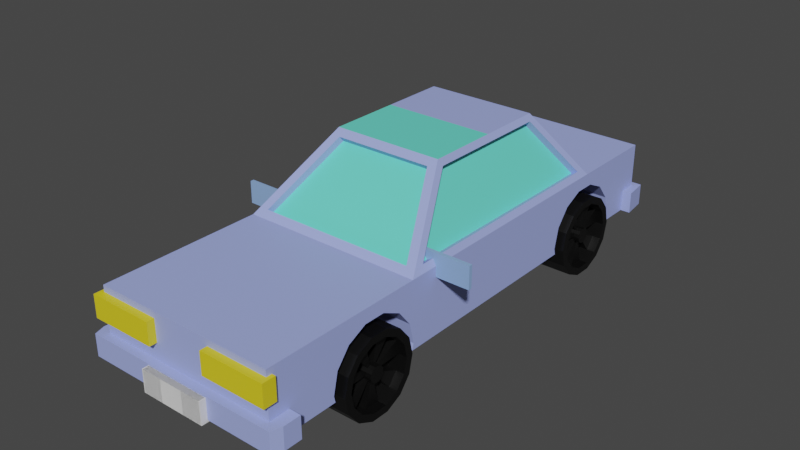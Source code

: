 # Source: untitled.blend  (saved by Blender 3.0.42; exported with 4.5.12 LTS)
import bpy
from mathutils import Matrix  # noqa: F401  (used for matrix-valued properties, if any)

bpy.ops.wm.read_factory_settings(use_empty=True)
scene = bpy.context.scene
scene.name = 'Scene'

# ---- collections
col_collection = bpy.data.collections.new('Collection'); scene.collection.children.link(col_collection)

# ---- materials (node trees are filled in below, after node groups)
mat_car = bpy.data.materials.new('Car')
mat_car.use_transparent_shadow = False
mat_window = bpy.data.materials.new('window')
mat_window.use_transparent_shadow = False
mat_tyre = bpy.data.materials.new('Tyre')
mat_tyre.use_transparent_shadow = False
mat_chrome = bpy.data.materials.new('Chrome')
mat_chrome.use_transparent_shadow = False
mat_indicator = bpy.data.materials.new('Indicator')
mat_indicator.use_transparent_shadow = False
mat_mirror = bpy.data.materials.new('mirror')
mat_mirror.alpha_threshold = 0.0
mat_mirror.use_transparent_shadow = False
mat_mirror.line_color = (0.0, 0.0, 0.0, 1.0)

# ---- material node trees
mat_car.use_nodes = True; mat_car.node_tree.nodes.clear()
_N = mat_car.node_tree.nodes; _L = mat_car.node_tree.links
n0 = _N.new('ShaderNodeBsdfPrincipled'); n0.name = 'Principled BSDF'; n0.location = (10, 300)
n0.distribution = 'GGX'
n0.subsurface_method = 'RANDOM_WALK_SKIN'
n0.inputs[0].default_value = (0.3586, 0.4282, 0.8829, 1.0)
n0.inputs[3].default_value = 1.45
n0.inputs[27].default_value = (0.0, 0.0, 0.0, 1.0)
n0.inputs[28].default_value = 1.0
n1 = _N.new('ShaderNodeOutputMaterial'); n1.name = 'Material Output'; n1.location = (300, 300)
_L.new(n0.outputs[0], n1.inputs[0])
n1.is_active_output = True
mat_window.use_nodes = True; mat_window.node_tree.nodes.clear()
_N = mat_window.node_tree.nodes; _L = mat_window.node_tree.links
n0 = _N.new('ShaderNodeBsdfPrincipled'); n0.name = 'Principled BSDF'; n0.location = (10, 300)
n0.distribution = 'GGX'
n0.subsurface_method = 'RANDOM_WALK_SKIN'
n0.inputs[0].default_value = (0.1441, 0.8, 0.6473, 1.0)
n0.inputs[3].default_value = 1.45
n0.inputs[27].default_value = (0.0, 0.0, 0.0, 1.0)
n0.inputs[28].default_value = 1.0
n1 = _N.new('ShaderNodeOutputMaterial'); n1.name = 'Material Output'; n1.location = (300, 300)
_L.new(n0.outputs[0], n1.inputs[0])
n1.is_active_output = True
mat_tyre.use_nodes = True; mat_tyre.node_tree.nodes.clear()
_N = mat_tyre.node_tree.nodes; _L = mat_tyre.node_tree.links
n0 = _N.new('ShaderNodeBsdfPrincipled'); n0.name = 'Principled BSDF'; n0.location = (10, 300)
n0.distribution = 'GGX'
n0.subsurface_method = 'RANDOM_WALK_SKIN'
n0.inputs[0].default_value = (0.0005153, 0.0005153, 0.0005153, 1.0)
n0.inputs[3].default_value = 1.45
n0.inputs[27].default_value = (0.0, 0.0, 0.0, 1.0)
n0.inputs[28].default_value = 1.0
n1 = _N.new('ShaderNodeOutputMaterial'); n1.name = 'Material Output'; n1.location = (300, 300)
_L.new(n0.outputs[0], n1.inputs[0])
n1.is_active_output = True
mat_chrome.use_nodes = True; mat_chrome.node_tree.nodes.clear()
_N = mat_chrome.node_tree.nodes; _L = mat_chrome.node_tree.links
n0 = _N.new('ShaderNodeBsdfPrincipled'); n0.name = 'Principled BSDF'; n0.location = (10, 300)
n0.distribution = 'GGX'
n0.subsurface_method = 'RANDOM_WALK_SKIN'
n0.inputs[3].default_value = 1.45
n0.inputs[27].default_value = (0.0, 0.0, 0.0, 1.0)
n0.inputs[28].default_value = 1.0
n1 = _N.new('ShaderNodeOutputMaterial'); n1.name = 'Material Output'; n1.location = (300, 300)
_L.new(n0.outputs[0], n1.inputs[0])
n1.is_active_output = True
mat_indicator.use_nodes = True; mat_indicator.node_tree.nodes.clear()
_N = mat_indicator.node_tree.nodes; _L = mat_indicator.node_tree.links
n0 = _N.new('ShaderNodeBsdfPrincipled'); n0.name = 'Principled BSDF'; n0.location = (10, 300)
n0.distribution = 'GGX'
n0.subsurface_method = 'RANDOM_WALK_SKIN'
n0.inputs[0].default_value = (0.8, 0.6572, 0.01846, 1.0)
n0.inputs[3].default_value = 1.45
n0.inputs[27].default_value = (0.0, 0.0, 0.0, 1.0)
n0.inputs[28].default_value = 1.0
n1 = _N.new('ShaderNodeOutputMaterial'); n1.name = 'Material Output'; n1.location = (300, 300)
_L.new(n0.outputs[0], n1.inputs[0])
n1.is_active_output = True
mat_mirror.use_nodes = True; mat_mirror.node_tree.nodes.clear()
_N = mat_mirror.node_tree.nodes; _L = mat_mirror.node_tree.links
n0 = _N.new('ShaderNodeOutputMaterial'); n0.name = 'Material Output'; n0.location = (300, 300)
n1 = _N.new('ShaderNodeBsdfPrincipled'); n1.name = 'Principled BSDF'; n1.location = (10, 300)
n1.distribution = 'GGX'
n1.subsurface_method = 'RANDOM_WALK_SKIN'
n1.inputs[0].default_value = (0.2746, 0.4427, 0.8, 1.0)
n1.inputs[2].default_value = 0.4
n1.inputs[3].default_value = 1.45
n1.inputs[27].default_value = (0.0, 0.0, 0.0, 1.0)
n1.inputs[28].default_value = 1.0
_L.new(n1.outputs[0], n0.inputs[0])
n0.is_active_output = True

# ---- world
world_world = bpy.data.worlds.new('World'); scene.world = world_world
world_world.use_nodes = True; world_world.node_tree.nodes.clear()
_N = world_world.node_tree.nodes; _L = world_world.node_tree.links
n0 = _N.new('ShaderNodeOutputWorld'); n0.name = 'World Output'; n0.location = (300, 300)
n1 = _N.new('ShaderNodeBackground'); n1.name = 'Background'; n1.location = (10, 300)
n1.inputs[0].default_value = (0.05088, 0.05088, 0.05088, 1.0)
_L.new(n1.outputs[0], n0.inputs[0])
n0.is_active_output = True
world_world.color = (0.05088, 0.05088, 0.05088)
world_world.use_sun_shadow = False
world_world.sun_shadow_jitter_overblur = 0.0

# ---- meshes
me_cube_002 = bpy.data.meshes.new('Cube.002')
me_cube_002.from_pydata([(-2.803, -6.516, -1.02), (-2.803, -6.516, 1.02), (-2.803, 6.516, -1.02), (-2.705, 6.118, 1.21), (2.803, -6.516, -1.02), (2.803, -6.516, 1.02), (2.803, 6.516, -1.02), (2.705, 6.118, 1.21), (-2.803, -1.555, -1.02), (-2.705, -1.047, 1.21), (2.803, -1.555, -1.02), (2.705, -1.047, 1.21), (-1.806, 0.8621, 2.944), (-1.806, 4.824, 2.944), (1.806, 4.824, 2.944), (1.806, 0.8621, 2.944), (-2.803, 9.372, 1.02), (-2.803, 9.372, -1.02), (2.803, 9.372, -1.02), (2.803, 9.372, 1.02), (-2.705, 2.655, 1.21), (2.803, 2.655, -1.02), (-2.803, 2.655, -1.02), (2.705, 2.655, 1.21), (-1.806, 2.946, 2.944), (1.806, 2.946, 2.944), (-2.803, 2.655, 1.02), (-2.404, 6.357, 1.234), (2.803, 2.655, 1.02), (2.428, -1.357, 1.199), (-1.708, 2.946, 3.133), (-1.53, 5.099, 2.92), (1.708, 2.946, 3.133), (1.518, 0.5749, 2.954), (2.404, 6.357, 1.234), (1.53, 5.099, 2.92), (-2.428, -1.357, 1.199), (-1.518, 0.5749, 2.954), (-2.803, 6.516, 1.02), (2.803, 6.516, 1.02), (-2.803, -1.555, 1.02), (2.803, -1.555, 1.02), (-1.708, 4.939, 3.133), (1.708, 4.939, 3.133), (-1.708, 0.7722, 3.133), (1.708, 0.7722, 3.133), (-2.803, -5.891, -1.02), (2.803, -5.891, 1.02), (-2.803, -5.891, 1.02), (2.803, -5.891, -1.02), (-2.803, -6.437, -1.02), (2.803, -6.437, 1.02), (-2.803, -6.437, 1.02), (2.803, -6.437, -1.02), (-2.803, -6.516, -0.3544), (-2.803, 6.516, -0.3544), (2.803, 6.516, -0.3544), (2.803, -6.516, -0.3544), (2.803, -1.555, -0.3544), (-2.803, -1.555, -0.3544), (-2.803, 9.372, -0.3544), (2.803, 9.372, -0.3544), (2.803, 2.655, -0.3544), (-2.803, 2.655, -0.3544), (-2.803, -5.891, -0.3544), (2.803, -5.891, -0.3544), (-2.803, -6.437, -0.3544), (2.803, -6.437, -0.3544), (-3.16, -6.437, -1.02), (-3.056, -6.769, -1.02), (3.056, -6.769, -0.3544), (3.056, -6.769, -1.02), (3.16, -6.437, -1.02), (3.16, -5.891, -1.02), (-3.16, -5.891, -0.3544), (-3.16, -5.891, -1.02), (3.16, -5.891, -0.3544), (-3.16, -6.437, -0.3544), (3.16, -6.437, -0.3544), (-3.056, -6.769, -0.3544), (2.803, 8.82, -1.02), (2.803, 8.82, 1.02), (-2.803, 8.82, -1.02), (-2.803, 8.82, 1.02), (-2.803, 8.82, -0.3544), (2.803, 8.82, -0.3544), (-3.019, 9.589, -0.3544), (-3.019, 9.589, -1.02), (3.019, 9.589, -1.02), (3.019, 9.589, -0.3544), (3.109, 8.82, -1.02), (-3.109, 8.82, -1.02), (-3.109, 8.82, -0.3544), (3.109, 8.82, -0.3544), (-2.498, 2.655, 1.102), (-1.599, 2.946, 2.836), (2.498, 2.655, 1.102), (1.599, 2.946, 2.836), (-2.498, 6.118, 1.102), (2.498, -1.047, 1.102), (-1.599, 4.824, 2.836), (1.599, 0.8621, 2.836), (2.498, 6.118, 1.102), (1.599, 4.824, 2.836), (-2.498, -1.047, 1.102), (-1.599, 0.8621, 2.836), (-2.404, 6.17, 1.094), (2.404, 6.17, 1.094), (-2.428, -1.201, 1.027), (2.428, -1.201, 1.027), (-1.53, 4.912, 2.78), (1.53, 4.912, 2.78), (-1.518, 0.7317, 2.781), (1.518, 0.7317, 2.781)], [], [(63, 26, 38, 55), (80, 18, 88, 90), (67, 51, 5, 57), (57, 5, 1, 54), (50, 53, 4, 0), (51, 52, 1, 5), (23, 7, 102, 96), (22, 21, 10, 8), (62, 28, 41, 58), (64, 48, 40, 59), (32, 30, 44, 45), (27, 31, 110, 106), (11, 23, 96, 99), (20, 9, 104, 94), (60, 16, 19, 61), (80, 82, 17, 18), (83, 81, 19, 16), (84, 83, 16, 60), (37, 36, 108, 112), (43, 42, 30, 32), (56, 39, 28, 62), (2, 6, 21, 22), (3, 20, 94, 98), (59, 40, 26, 63), (20, 3, 38, 26), (23, 11, 41, 28), (13, 24, 30, 42), (15, 25, 32, 45), (14, 7, 39, 43), (11, 15, 45, 41), (12, 9, 40, 44), (3, 13, 42, 38), (9, 20, 26, 40), (7, 23, 28, 39), (24, 12, 44, 30), (25, 14, 43, 32), (27, 34, 39, 38), (29, 36, 40, 41), (35, 31, 42, 43), (37, 33, 45, 44), (34, 35, 43, 39), (33, 29, 41, 45), (36, 37, 44, 40), (31, 27, 38, 42), (66, 52, 48, 64), (41, 40, 48, 47), (8, 10, 49, 46), (58, 41, 47, 65), (54, 1, 52, 66), (47, 48, 52, 51), (46, 49, 53, 50), (65, 47, 51, 67), (67, 57, 70, 78), (53, 49, 73, 72), (10, 58, 65, 49), (65, 67, 78, 76), (8, 59, 63, 22), (6, 56, 62, 21), (17, 82, 91, 87), (84, 60, 86, 92), (46, 64, 59, 8), (21, 62, 58, 10), (57, 54, 79, 70), (66, 64, 74, 77), (81, 85, 61, 19), (22, 63, 55, 2), (73, 76, 78, 72), (69, 79, 77, 68), (68, 77, 74, 75), (71, 70, 79, 69), (72, 78, 70, 71), (49, 65, 76, 73), (0, 4, 71, 69), (54, 66, 77, 79), (50, 0, 69, 68), (64, 46, 75, 74), (4, 53, 72, 71), (46, 50, 68, 75), (39, 56, 85, 81), (2, 55, 84, 82), (55, 38, 83, 84), (38, 39, 81, 83), (6, 2, 82, 80), (56, 6, 80, 85), (93, 90, 88, 89), (91, 92, 86, 87), (87, 86, 89, 88), (60, 61, 89, 86), (85, 80, 90, 93), (82, 84, 92, 91), (61, 85, 93, 89), (18, 17, 87, 88), (96, 102, 103, 97), (94, 104, 105, 95), (107, 106, 110, 111), (108, 109, 113, 112), (98, 94, 95, 100), (99, 96, 97, 101), (34, 27, 106, 107), (24, 13, 100, 95), (12, 24, 95, 105), (36, 29, 109, 108), (25, 15, 101, 97), (14, 25, 97, 103), (31, 35, 111, 110), (7, 14, 103, 102), (33, 37, 112, 113), (15, 11, 99, 101), (35, 34, 107, 111), (9, 12, 105, 104), (29, 33, 113, 109), (13, 3, 98, 100)])
me_cube_002.polygons.foreach_set('material_index', [0, 0, 0, 0, 0, 0, 0, 0, 0, 0, 1, 0, 0, 0, 0, 0, 0, 0, 0, 0, 0, 0, 0, 0, 0, 0, 0, 0, 0, 0, 0, 0, 0, 0, 0, 0, 0, 0, 0, 0, 0, 0, 0, 0, 0, 0, 0, 0, 0, 0, 0, 0, 0, 0, 0, 0, 0, 0, 0, 0, 0, 0, 0, 0, 0, 0, 0, 0, 0, 0, 0, 0, 0, 0, 0, 0, 0, 0, 0, 0, 0, 0, 0, 0, 0, 0, 0, 0, 0, 0, 0, 0, 1, 1, 1, 1, 1, 1, 0, 0, 0, 0, 0, 0, 0, 0, 0, 0, 0, 0, 0, 0])
_k = {(3, 20): 0.18824, (11, 23): 0.18824, (13, 24): 0.18824, (15, 25): 0.18824, (7, 14): 0.18824, (11, 15): 0.18824, (9, 12): 0.18824, (3, 13): 0.18824, (9, 20): 0.18824, (7, 23): 0.18824, (12, 24): 0.18824, (14, 25): 0.18824, (27, 34): 0.18824, (29, 36): 0.18824, (31, 35): 0.18824, (33, 37): 0.18824, (34, 35): 0.18824, (29, 33): 0.18824, (36, 37): 0.18824, (27, 31): 0.18824, (94, 95): 0.18824, (96, 97): 0.18824, (94, 98): 0.18824, (96, 99): 0.18824, (95, 100): 0.18824, (97, 101): 0.18824, (102, 103): 0.18824, (99, 101): 0.18824, (104, 105): 0.18824, (98, 100): 0.18824, (94, 104): 0.18824, (96, 102): 0.18824, (95, 105): 0.18824, (97, 103): 0.18824, (106, 107): 0.18824, (108, 109): 0.18824, (110, 111): 0.18824, (112, 113): 0.18824, (107, 111): 0.18824, (109, 113): 0.18824, (108, 112): 0.18824, (106, 110): 0.18824}
me_cube_002.attributes.new('crease_edge', 'FLOAT', 'EDGE').data.foreach_set('value', [_k.get((min(e.vertices), max(e.vertices)), 0.0) for e in me_cube_002.edges])
_uv = me_cube_002.uv_layers.new(name='UVMap')
_uv.uv.foreach_set('vector', [0.4566, 0.1759, 0.625, 0.1759, 0.625, 0.25, 0.4566, 0.25, 0.375, 0.5, 0.375, 0.5, 0.375, 0.5, 0.375, 0.5, 0.4566, 0.7485, 0.625, 0.7485, 0.625, 0.75, 0.4566, 0.75, 0.4566, 0.75, 0.625, 0.75, 0.625, 1.0, 0.4566, 1.0, 0.125, 0.7485, 0.375, 0.7485, 0.375, 0.75, 0.125, 0.75, 0.625, 0.7485, 0.875, 0.7485, 0.875, 0.75, 0.625, 0.75, 0.625, 0.5736, 0.625, 0.5051, 0.625, 0.5051, 0.625, 0.5736, 0.125, 0.5741, 0.375, 0.5741, 0.375, 0.6548, 0.125, 0.6548, 0.4566, 0.5741, 0.625, 0.5741, 0.625, 0.6548, 0.4566, 0.6548, 0.4566, 0.01199, 0.625, 0.01199, 0.625, 0.09518, 0.4566, 0.09518, 0.625, 0.5628, 0.875, 0.5628, 0.875, 0.6312, 0.625, 0.6312, 0.625, 0.2639, 0.625, 0.2677, 0.625, 0.2677, 0.625, 0.2639, 0.625, 0.6468, 0.625, 0.5736, 0.625, 0.5736, 0.625, 0.6468, 0.625, 0.1763, 0.625, 0.1032, 0.625, 0.1032, 0.625, 0.1763, 0.4566, 0.25, 0.625, 0.25, 0.625, 0.5, 0.4566, 0.5, 0.375, 0.5, 0.125, 0.5, 0.125, 0.5, 0.375, 0.5, 0.625, 0.25, 0.625, 0.5, 0.625, 0.5, 0.625, 0.25, 0.4566, 0.25, 0.625, 0.25, 0.625, 0.25, 0.4566, 0.25, 0.8573, 0.6332, 0.8614, 0.6528, 0.8614, 0.6528, 0.8573, 0.6332, 0.625, 0.5, 0.875, 0.5, 0.875, 0.5628, 0.625, 0.5628, 0.4566, 0.5, 0.625, 0.5, 0.625, 0.5741, 0.4566, 0.5741, 0.125, 0.5, 0.375, 0.5, 0.375, 0.5741, 0.125, 0.5741, 0.625, 0.2449, 0.625, 0.1763, 0.625, 0.1763, 0.625, 0.2449, 0.4566, 0.09518, 0.625, 0.09518, 0.625, 0.1759, 0.4566, 0.1759, 0.625, 0.1763, 0.625, 0.2449, 0.625, 0.25, 0.625, 0.1759, 0.625, 0.5736, 0.625, 0.6468, 0.625, 0.6548, 0.625, 0.5741, 0.625, 0.2434, 0.625, 0.1869, 0.625, 0.1872, 0.625, 0.25, 0.625, 0.6259, 0.625, 0.5631, 0.625, 0.5628, 0.625, 0.6312, 0.625, 0.5066, 0.625, 0.5051, 0.625, 0.5, 0.625, 0.5, 0.625, 0.6468, 0.625, 0.6259, 0.625, 0.6312, 0.625, 0.6548, 0.625, 0.1241, 0.625, 0.1032, 0.625, 0.09518, 0.625, 0.1188, 0.625, 0.2449, 0.625, 0.2434, 0.625, 0.25, 0.625, 0.25, 0.625, 0.1032, 0.625, 0.1763, 0.625, 0.1759, 0.625, 0.09518, 0.625, 0.5051, 0.625, 0.5736, 0.625, 0.5741, 0.625, 0.5, 0.625, 0.1869, 0.625, 0.1241, 0.625, 0.1188, 0.625, 0.1872, 0.625, 0.5631, 0.625, 0.5066, 0.625, 0.5, 0.625, 0.5628, 0.625, 0.2639, 0.625, 0.4861, 0.625, 0.5, 0.625, 0.25, 0.6386, 0.6528, 0.8614, 0.6528, 0.875, 0.6548, 0.625, 0.6548, 0.625, 0.4823, 0.625, 0.2677, 0.625, 0.25, 0.625, 0.5, 0.8573, 0.6332, 0.6427, 0.6332, 0.625, 0.6312, 0.875, 0.6312, 0.625, 0.4861, 0.625, 0.4823, 0.625, 0.5, 0.625, 0.5, 0.6427, 0.6332, 0.6386, 0.6528, 0.625, 0.6548, 0.625, 0.6312, 0.8614, 0.6528, 0.8573, 0.6332, 0.875, 0.6312, 0.875, 0.6548, 0.625, 0.2677, 0.625, 0.2639, 0.625, 0.25, 0.625, 0.25, 0.4566, 0.00151, 0.625, 0.00151, 0.625, 0.01199, 0.4566, 0.01199, 0.625, 0.6548, 0.875, 0.6548, 0.875, 0.738, 0.625, 0.738, 0.125, 0.6548, 0.375, 0.6548, 0.375, 0.738, 0.125, 0.738, 0.4566, 0.6548, 0.625, 0.6548, 0.625, 0.738, 0.4566, 0.738, 0.4566, 0.0, 0.625, 0.0, 0.625, 0.00151, 0.4566, 0.00151, 0.625, 0.738, 0.875, 0.738, 0.875, 0.7485, 0.625, 0.7485, 0.125, 0.738, 0.375, 0.738, 0.375, 0.7485, 0.125, 0.7485, 0.4566, 0.738, 0.625, 0.738, 0.625, 0.7485, 0.4566, 0.7485, 0.4566, 0.7485, 0.4566, 0.75, 0.4566, 0.75, 0.4566, 0.7485, 0.375, 0.7485, 0.375, 0.738, 0.375, 0.738, 0.375, 0.7485, 0.375, 0.6548, 0.4566, 0.6548, 0.4566, 0.738, 0.375, 0.738, 0.4566, 0.738, 0.4566, 0.7485, 0.4566, 0.7485, 0.4566, 0.738, 0.375, 0.09518, 0.4566, 0.09518, 0.4566, 0.1759, 0.375, 0.1759, 0.375, 0.5, 0.4566, 0.5, 0.4566, 0.5741, 0.375, 0.5741, 0.125, 0.5, 0.125, 0.5, 0.125, 0.5, 0.125, 0.5, 0.4566, 0.25, 0.4566, 0.25, 0.4566, 0.25, 0.4566, 0.25, 0.375, 0.01199, 0.4566, 0.01199, 0.4566, 0.09518, 0.375, 0.09518, 0.375, 0.5741, 0.4566, 0.5741, 0.4566, 0.6548, 0.375, 0.6548, 0.4566, 0.75, 0.4566, 1.0, 0.4566, 1.0, 0.4566, 0.75, 0.4566, 0.00151, 0.4566, 0.01199, 0.4566, 0.01199, 0.4566, 0.00151, 0.625, 0.5, 0.4566, 0.5, 0.4566, 0.5, 0.625, 0.5, 0.375, 0.1759, 0.4566, 0.1759, 0.4566, 0.25, 0.375, 0.25, 0.375, 0.738, 0.4566, 0.738, 0.4566, 0.7485, 0.375, 0.7485, 0.375, 0.0, 0.4566, 0.0, 0.4566, 0.00151, 0.375, 0.00151, 0.375, 0.00151, 0.4566, 0.00151, 0.4566, 0.01199, 0.375, 0.01199, 0.375, 0.75, 0.4566, 0.75, 0.4566, 1.0, 0.375, 1.0, 0.375, 0.7485, 0.4566, 0.7485, 0.4566, 0.75, 0.375, 0.75, 0.375, 0.738, 0.4566, 0.738, 0.4566, 0.738, 0.375, 0.738, 0.125, 0.75, 0.375, 0.75, 0.375, 0.75, 0.125, 0.75, 0.4566, 0.0, 0.4566, 0.00151, 0.4566, 0.00151, 0.4566, 0.0, 0.125, 0.7485, 0.125, 0.75, 0.125, 0.75, 0.125, 0.7485, 0.4566, 0.01199, 0.375, 0.01199, 0.375, 0.01199, 0.4566, 0.01199, 0.375, 0.75, 0.375, 0.7485, 0.375, 0.7485, 0.375, 0.75, 0.125, 0.738, 0.125, 0.7485, 0.125, 0.7485, 0.125, 0.738, 0.625, 0.5, 0.4566, 0.5, 0.4566, 0.5, 0.625, 0.5, 0.375, 0.25, 0.4566, 0.25, 0.4566, 0.25, 0.375, 0.25, 0.4566, 0.25, 0.625, 0.25, 0.625, 0.25, 0.4566, 0.25, 0.625, 0.25, 0.625, 0.5, 0.625, 0.5, 0.625, 0.25, 0.375, 0.5, 0.125, 0.5, 0.125, 0.5, 0.375, 0.5, 0.4566, 0.5, 0.375, 0.5, 0.375, 0.5, 0.4566, 0.5, 0.4566, 0.5, 0.375, 0.5, 0.375, 0.5, 0.4566, 0.5, 0.375, 0.25, 0.4566, 0.25, 0.4566, 0.25, 0.375, 0.25, 0.375, 0.25, 0.4566, 0.25, 0.4566, 0.5, 0.375, 0.5, 0.4566, 0.25, 0.4566, 0.5, 0.4566, 0.5, 0.4566, 0.25, 0.4566, 0.5, 0.375, 0.5, 0.375, 0.5, 0.4566, 0.5, 0.375, 0.25, 0.4566, 0.25, 0.4566, 0.25, 0.375, 0.25, 0.4566, 0.5, 0.4566, 0.5, 0.4566, 0.5, 0.4566, 0.5, 0.375, 0.5, 0.125, 0.5, 0.125, 0.5, 0.375, 0.5, 0.625, 0.5736, 0.625, 0.5051, 0.625, 0.5066, 0.625, 0.5631, 0.625, 0.1763, 0.625, 0.1032, 0.625, 0.1241, 0.625, 0.1869, 0.625, 0.4861, 0.625, 0.2639, 0.625, 0.2677, 0.625, 0.4823, 0.8614, 0.6528, 0.6386, 0.6528, 0.6427, 0.6332, 0.8573, 0.6332, 0.625, 0.2449, 0.625, 0.1763, 0.625, 0.1869, 0.625, 0.2434, 0.625, 0.6468, 0.625, 0.5736, 0.625, 0.5631, 0.625, 0.6259, 0.625, 0.4861, 0.625, 0.2639, 0.625, 0.2639, 0.625, 0.4861, 0.625, 0.1869, 0.625, 0.2434, 0.625, 0.2434, 0.625, 0.1869, 0.625, 0.1241, 0.625, 0.1869, 0.625, 0.1869, 0.625, 0.1241, 0.8614, 0.6528, 0.6386, 0.6528, 0.6386, 0.6528, 0.8614, 0.6528, 0.625, 0.5631, 0.625, 0.6259, 0.625, 0.6259, 0.625, 0.5631, 0.625, 0.5066, 0.625, 0.5631, 0.625, 0.5631, 0.625, 0.5066, 0.625, 0.2677, 0.625, 0.4823, 0.625, 0.4823, 0.625, 0.2677, 0.625, 0.5051, 0.625, 0.5066, 0.625, 0.5066, 0.625, 0.5051, 0.6427, 0.6332, 0.8573, 0.6332, 0.8573, 0.6332, 0.6427, 0.6332, 0.625, 0.6259, 0.625, 0.6468, 0.625, 0.6468, 0.625, 0.6259, 0.625, 0.4823, 0.625, 0.4861, 0.625, 0.4861, 0.625, 0.4823, 0.625, 0.1032, 0.625, 0.1241, 0.625, 0.1241, 0.625, 0.1032, 0.6386, 0.6528, 0.6427, 0.6332, 0.6427, 0.6332, 0.6386, 0.6528, 0.625, 0.2434, 0.625, 0.2449, 0.625, 0.2449, 0.625, 0.2434])
me_cube_002.materials.append(mat_car)
me_cube_002.materials.append(mat_window)
me_cube_002.use_remesh_fix_poles = True
me_cube_002.use_remesh_preserve_attributes = False
me_cube_002.update()
me_cylinder = bpy.data.meshes.new('Cylinder')
me_cylinder.from_pydata([(0.0, 1.0, -1.0), (0.0, 1.0, 1.0), (0.4339, 0.901, -1.0), (0.4339, 0.901, 1.0), (0.7818, 0.6235, -1.0), (0.7818, 0.6235, 1.0), (0.9749, 0.2225, -1.0), (0.9749, 0.2225, 1.0), (0.9749, -0.2225, -1.0), (0.9749, -0.2225, 1.0), (0.7818, -0.6235, -1.0), (0.7818, -0.6235, 1.0), (0.4339, -0.901, -1.0), (0.4339, -0.901, 1.0), (-8.742e-08, -1.0, -1.0), (-8.742e-08, -1.0, 1.0), (-0.4339, -0.901, -1.0), (-0.4339, -0.901, 1.0), (-0.7818, -0.6235, -1.0), (-0.7818, -0.6235, 1.0), (-0.9749, -0.2225, -1.0), (-0.9749, -0.2225, 1.0), (-0.9749, 0.2225, -1.0), (-0.9749, 0.2225, 1.0), (-0.7818, 0.6235, -1.0), (-0.7818, 0.6235, 1.0), (-0.4339, 0.901, -1.0), (-0.4339, 0.901, 1.0)], [], [(0, 1, 3, 2), (2, 3, 5, 4), (4, 5, 7, 6), (6, 7, 9, 8), (8, 9, 11, 10), (10, 11, 13, 12), (12, 13, 15, 14), (14, 15, 17, 16), (16, 17, 19, 18), (18, 19, 21, 20), (20, 21, 23, 22), (22, 23, 25, 24), (3, 1, 27, 25, 23, 21, 19, 17, 15, 13, 11, 9, 7, 5), (24, 25, 27, 26), (26, 27, 1, 0), (0, 2, 4, 6, 8, 10, 12, 14, 16, 18, 20, 22, 24, 26)])
_uv = me_cylinder.uv_layers.new(name='UVMap')
_uv.uv.foreach_set('vector', [1.0, 0.5, 1.0, 1.0, 0.9286, 1.0, 0.9286, 0.5, 0.9286, 0.5, 0.9286, 1.0, 0.8571, 1.0, 0.8571, 0.5, 0.8571, 0.5, 0.8571, 1.0, 0.7857, 1.0, 0.7857, 0.5, 0.7857, 0.5, 0.7857, 1.0, 0.7143, 1.0, 0.7143, 0.5, 0.7143, 0.5, 0.7143, 1.0, 0.6429, 1.0, 0.6429, 0.5, 0.6429, 0.5, 0.6429, 1.0, 0.5714, 1.0, 0.5714, 0.5, 0.5714, 0.5, 0.5714, 1.0, 0.5, 1.0, 0.5, 0.5, 0.5, 0.5, 0.5, 1.0, 0.4286, 1.0, 0.4286, 0.5, 0.4286, 0.5, 0.4286, 1.0, 0.3571, 1.0, 0.3571, 0.5, 0.3571, 0.5, 0.3571, 1.0, 0.2857, 1.0, 0.2857, 0.5, 0.2857, 0.5, 0.2857, 1.0, 0.2143, 1.0, 0.2143, 0.5, 0.2143, 0.5, 0.2143, 1.0, 0.1429, 1.0, 0.1429, 0.5, 0.3541, 0.4662, 0.25, 0.49, 0.1459, 0.4662, 0.06236, 0.3996, 0.01602, 0.3034, 0.01602, 0.1966, 0.06236, 0.1004, 0.1459, 0.03377, 0.25, 0.01, 0.3541, 0.03377, 0.4376, 0.1004, 0.484, 0.1966, 0.484, 0.3034, 0.4376, 0.3996, 0.1429, 0.5, 0.1429, 1.0, 0.07143, 1.0, 0.07143, 0.5, 0.07143, 0.5, 0.07143, 1.0, -1.341e-07, 1.0, -1.341e-07, 0.5, 0.75, 0.49, 0.8541, 0.4662, 0.9376, 0.3996, 0.984, 0.3034, 0.984, 0.1966, 0.9376, 0.1004, 0.8541, 0.03377, 0.75, 0.01, 0.6459, 0.03377, 0.5624, 0.1004, 0.516, 0.1966, 0.516, 0.3034, 0.5624, 0.3996, 0.6459, 0.4662])
me_cylinder.use_remesh_fix_poles = True
me_cylinder.use_remesh_preserve_attributes = False
me_cylinder.update()
me_cylinder_001 = bpy.data.meshes.new('Cylinder.001')
me_cylinder_001.from_pydata([(0.0, 1.0, -1.0), (0.0, 0.8216, 1.0), (0.4339, 0.901, -1.0), (0.3565, 0.7403, 1.0), (0.7818, 0.6235, -1.0), (0.6424, 0.5123, 1.0), (0.9749, 0.2225, -1.0), (0.801, 0.1828, 1.0), (0.9749, -0.2225, -1.0), (0.801, -0.1828, 1.0), (0.7818, -0.6235, -1.0), (0.6424, -0.5123, 1.0), (0.4339, -0.901, -1.0), (0.3565, -0.7403, 1.0), (-8.742e-08, -1.0, -1.0), (-7.652e-08, -0.8216, 1.0), (-0.4339, -0.901, -1.0), (-0.3565, -0.7403, 1.0), (-0.7818, -0.6235, -1.0), (-0.6424, -0.5123, 1.0), (-0.9749, -0.2225, -1.0), (-0.801, -0.1828, 1.0), (-0.9749, 0.2225, -1.0), (-0.801, 0.1828, 1.0), (-0.7818, 0.6235, -1.0), (-0.6424, 0.5123, 1.0), (-0.4339, 0.901, -1.0), (-0.3565, 0.7403, 1.0), (0.4339, 0.901, 1.0), (0.0, 1.0, 1.0), (0.7818, 0.6235, 1.0), (0.9749, 0.2225, 1.0), (0.9749, -0.2225, 1.0), (0.7818, -0.6235, 1.0), (0.4339, -0.901, 1.0), (-8.742e-08, -1.0, 1.0), (-0.4339, -0.901, 1.0), (-0.7818, -0.6235, 1.0), (-0.9749, -0.2225, 1.0), (-0.9749, 0.2225, 1.0), (-0.7818, 0.6235, 1.0), (-0.4339, 0.901, 1.0), (0.08285, 0.172, 0.6119), (0.0, 0.1909, 0.6119), (0.1493, 0.1191, 0.6119), (0.1862, 0.04249, 0.6119), (0.1862, -0.04249, 0.6119), (0.1493, -0.1191, 0.6119), (0.08285, -0.172, 0.6119), (-2.35e-08, -0.1909, 0.6119), (-0.08285, -0.172, 0.6119), (-0.1493, -0.1191, 0.6119), (-0.1862, -0.04249, 0.6119), (-0.1862, 0.04249, 0.6119), (-0.1493, 0.1191, 0.6119), (-0.08285, 0.172, 0.6119), (0.3565, 0.7403, 0.6119), (0.0, 0.8216, 0.6119), (0.6424, 0.5123, 0.6119), (0.801, 0.1828, 0.6119), (0.801, -0.1828, 0.6119), (0.6424, -0.5123, 0.6119), (0.3565, -0.7403, 0.6119), (-7.652e-08, -0.8216, 0.6119), (-0.3565, -0.7403, 0.6119), (-0.6424, -0.5123, 0.6119), (-0.801, -0.1828, 0.6119), (-0.801, 0.1828, 0.6119), (-0.6424, 0.5123, 0.6119), (-0.3565, 0.7403, 0.6119), (0.08285, 0.172, 0.8711), (0.0, 0.1909, 0.8711), (0.1493, 0.1191, 0.8711), (0.1862, 0.04249, 0.8711), (0.1862, -0.04249, 0.8711), (0.1493, -0.1191, 0.8711), (0.08285, -0.172, 0.8711), (-2.35e-08, -0.1909, 0.8711), (-0.08285, -0.172, 0.8711), (-0.1493, -0.1191, 0.8711), (-0.1862, -0.04249, 0.8711), (-0.1862, 0.04249, 0.8711), (-0.1493, 0.1191, 0.8711), (-0.08285, 0.172, 0.8711), (0.3565, 0.7403, 0.1702), (-1.776e-15, 0.8216, 0.1702), (0.801, 0.1828, 0.1702), (0.6424, 0.5123, 0.1702), (0.6424, -0.5123, 0.1702), (0.801, -0.1828, 0.1702), (-7.652e-08, -0.8216, 0.1702), (0.3565, -0.7403, 0.1702), (-0.6424, -0.5123, 0.1702), (-0.3565, -0.7403, 0.1702), (-0.801, 0.1828, 0.1702), (-0.801, -0.1828, 0.1702), (-0.3565, 0.7403, 0.1702), (-0.6424, 0.5123, 0.1702), (0.08285, 0.172, 0.1702), (-1.776e-15, 0.1909, 0.1702), (0.1862, 0.04249, 0.1702), (0.1493, 0.1191, 0.1702), (0.1493, -0.1191, 0.1702), (0.1862, -0.04249, 0.1702), (-2.35e-08, -0.1909, 0.1702), (0.08285, -0.172, 0.1702), (-0.1493, -0.1191, 0.1702), (-0.08285, -0.172, 0.1702), (-0.1862, 0.04249, 0.1702), (-0.1862, -0.04249, 0.1702), (-0.08285, 0.172, 0.1702), (-0.1493, 0.1191, 0.1702)], [], [(0, 29, 28, 2), (2, 28, 30, 4), (4, 30, 31, 6), (6, 31, 32, 8), (8, 32, 33, 10), (10, 33, 34, 12), (12, 34, 35, 14), (14, 35, 36, 16), (16, 36, 37, 18), (18, 37, 38, 20), (20, 38, 39, 22), (22, 39, 40, 24), (17, 15, 63, 64), (24, 40, 41, 26), (26, 41, 29, 0), (0, 2, 4, 6, 8, 10, 12, 14, 16, 18, 20, 22, 24, 26), (1, 3, 28, 29), (3, 5, 30, 28), (5, 7, 31, 30), (7, 9, 32, 31), (9, 11, 33, 32), (11, 13, 34, 33), (13, 15, 35, 34), (15, 17, 36, 35), (17, 19, 37, 36), (19, 21, 38, 37), (21, 23, 39, 38), (23, 25, 40, 39), (25, 27, 41, 40), (27, 1, 29, 41), (53, 52, 80, 81), (3, 1, 57, 56), (19, 17, 64, 65), (5, 3, 56, 58), (21, 19, 65, 66), (7, 5, 58, 59), (23, 21, 66, 67), (9, 7, 59, 60), (25, 23, 67, 68), (11, 9, 60, 61), (27, 25, 68, 69), (13, 11, 61, 62), (1, 27, 69, 57), (15, 13, 62, 63), (51, 65, 92, 106), (42, 44, 58, 56), (67, 66, 95, 94), (45, 46, 60, 59), (64, 50, 107, 93), (47, 48, 62, 61), (50, 51, 106, 107), (49, 50, 64, 63), (49, 63, 90, 104), (51, 52, 66, 65), (65, 64, 93, 92), (53, 54, 68, 67), (62, 48, 105, 91), (55, 43, 57, 69), (70, 71, 83, 82, 81, 80, 79, 78, 77, 76, 75, 74, 73, 72), (46, 45, 73, 74), (54, 53, 81, 82), (47, 46, 74, 75), (55, 54, 82, 83), (48, 47, 75, 76), (43, 55, 83, 71), (49, 48, 76, 77), (50, 49, 77, 78), (42, 43, 71, 70), (51, 50, 78, 79), (44, 42, 70, 72), (52, 51, 79, 80), (45, 44, 72, 73), (99, 98, 84, 85), (101, 100, 86, 87), (103, 102, 88, 89), (105, 104, 90, 91), (107, 106, 92, 93), (109, 108, 94, 95), (111, 110, 96, 97), (52, 53, 108, 109), (66, 52, 109, 95), (69, 68, 97, 96), (53, 67, 94, 108), (54, 55, 110, 111), (56, 57, 85, 84), (68, 54, 111, 97), (43, 42, 98, 99), (55, 69, 96, 110), (57, 43, 99, 85), (59, 58, 87, 86), (42, 56, 84, 98), (44, 45, 100, 101), (58, 44, 101, 87), (61, 60, 89, 88), (45, 59, 86, 100), (46, 47, 102, 103), (60, 46, 103, 89), (63, 62, 91, 90), (47, 61, 88, 102), (48, 49, 104, 105)])
_uv = me_cylinder_001.uv_layers.new(name='UVMap')
_uv.uv.foreach_set('vector', [1.0, 0.5, 1.0, 1.0, 0.9286, 1.0, 0.9286, 0.5, 0.9286, 0.5, 0.9286, 1.0, 0.8571, 1.0, 0.8571, 0.5, 0.8571, 0.5, 0.8571, 1.0, 0.7857, 1.0, 0.7857, 0.5, 0.7857, 0.5, 0.7857, 1.0, 0.7143, 1.0, 0.7143, 0.5, 0.7143, 0.5, 0.7143, 1.0, 0.6429, 1.0, 0.6429, 0.5, 0.6429, 0.5, 0.6429, 1.0, 0.5714, 1.0, 0.5714, 0.5, 0.5714, 0.5, 0.5714, 1.0, 0.5, 1.0, 0.5, 0.5, 0.5, 0.5, 0.5, 1.0, 0.4286, 1.0, 0.4286, 0.5, 0.4286, 0.5, 0.4286, 1.0, 0.3571, 1.0, 0.3571, 0.5, 0.3571, 0.5, 0.3571, 1.0, 0.2857, 1.0, 0.2857, 0.5, 0.2857, 0.5, 0.2857, 1.0, 0.2143, 1.0, 0.2143, 0.5, 0.2143, 0.5, 0.2143, 1.0, 0.1429, 1.0, 0.1429, 0.5, 0.1644, 0.07233, 0.25, 0.0528, 0.25, 0.0528, 0.1644, 0.07233, 0.1429, 0.5, 0.1429, 1.0, 0.07143, 1.0, 0.07143, 0.5, 0.07143, 0.5, 0.07143, 1.0, -1.341e-07, 1.0, -1.341e-07, 0.5, 0.75, 0.49, 0.8541, 0.4662, 0.9376, 0.3996, 0.984, 0.3034, 0.984, 0.1966, 0.9376, 0.1004, 0.8541, 0.03377, 0.75, 0.01, 0.6459, 0.03377, 0.5624, 0.1004, 0.516, 0.1966, 0.516, 0.3034, 0.5624, 0.3996, 0.6459, 0.4662, 0.25, 0.4472, 0.3356, 0.4277, 0.3541, 0.4662, 0.25, 0.49, 0.3356, 0.4277, 0.4042, 0.3729, 0.4376, 0.3996, 0.3541, 0.4662, 0.4042, 0.3729, 0.4423, 0.2939, 0.484, 0.3034, 0.4376, 0.3996, 0.4423, 0.2939, 0.4423, 0.2061, 0.484, 0.1966, 0.484, 0.3034, 0.4423, 0.2061, 0.4042, 0.1271, 0.4376, 0.1004, 0.484, 0.1966, 0.4042, 0.1271, 0.3356, 0.07233, 0.3541, 0.03377, 0.4376, 0.1004, 0.3356, 0.07233, 0.25, 0.0528, 0.25, 0.01, 0.3541, 0.03377, 0.25, 0.0528, 0.1644, 0.07233, 0.1459, 0.03377, 0.25, 0.01, 0.1644, 0.07233, 0.09583, 0.1271, 0.06236, 0.1004, 0.1459, 0.03377, 0.09583, 0.1271, 0.05775, 0.2061, 0.01602, 0.1966, 0.06236, 0.1004, 0.05775, 0.2061, 0.05775, 0.2939, 0.01602, 0.3034, 0.01602, 0.1966, 0.05775, 0.2939, 0.09583, 0.3729, 0.06236, 0.3996, 0.01602, 0.3034, 0.09583, 0.3729, 0.1644, 0.4277, 0.1459, 0.4662, 0.06236, 0.3996, 0.1644, 0.4277, 0.25, 0.4472, 0.25, 0.49, 0.1459, 0.4662, 0.2053, 0.2602, 0.2053, 0.2398, 0.2053, 0.2398, 0.2053, 0.2602, 0.3356, 0.4277, 0.25, 0.4472, 0.25, 0.4472, 0.3356, 0.4277, 0.09583, 0.1271, 0.1644, 0.07233, 0.1644, 0.07233, 0.09583, 0.1271, 0.4042, 0.3729, 0.3356, 0.4277, 0.3356, 0.4277, 0.4042, 0.3729, 0.05775, 0.2061, 0.09583, 0.1271, 0.09583, 0.1271, 0.05775, 0.2061, 0.4423, 0.2939, 0.4042, 0.3729, 0.4042, 0.3729, 0.4423, 0.2939, 0.05775, 0.2939, 0.05775, 0.2061, 0.05775, 0.2061, 0.05775, 0.2939, 0.4423, 0.2061, 0.4423, 0.2939, 0.4423, 0.2939, 0.4423, 0.2061, 0.09583, 0.3729, 0.05775, 0.2939, 0.05775, 0.2939, 0.09583, 0.3729, 0.4042, 0.1271, 0.4423, 0.2061, 0.4423, 0.2061, 0.4042, 0.1271, 0.1644, 0.4277, 0.09583, 0.3729, 0.09583, 0.3729, 0.1644, 0.4277, 0.3356, 0.07233, 0.4042, 0.1271, 0.4042, 0.1271, 0.3356, 0.07233, 0.25, 0.4472, 0.1644, 0.4277, 0.1644, 0.4277, 0.25, 0.4472, 0.25, 0.0528, 0.3356, 0.07233, 0.3356, 0.07233, 0.25, 0.0528, 0.2142, 0.2214, 0.09583, 0.1271, 0.09583, 0.1271, 0.2142, 0.2214, 0.2699, 0.2913, 0.2858, 0.2786, 0.4042, 0.3729, 0.3356, 0.4277, 0.05775, 0.2939, 0.05775, 0.2061, 0.05775, 0.2061, 0.05775, 0.2939, 0.2947, 0.2602, 0.2947, 0.2398, 0.4423, 0.2061, 0.4423, 0.2939, 0.1644, 0.07233, 0.2301, 0.2087, 0.2301, 0.2087, 0.1644, 0.07233, 0.2858, 0.2214, 0.2699, 0.2087, 0.3356, 0.07233, 0.4042, 0.1271, 0.2301, 0.2087, 0.2142, 0.2214, 0.2142, 0.2214, 0.2301, 0.2087, 0.25, 0.2042, 0.2301, 0.2087, 0.1644, 0.07233, 0.25, 0.0528, 0.25, 0.2042, 0.25, 0.0528, 0.25, 0.0528, 0.25, 0.2042, 0.2142, 0.2214, 0.2053, 0.2398, 0.05775, 0.2061, 0.09583, 0.1271, 0.09583, 0.1271, 0.1644, 0.07233, 0.1644, 0.07233, 0.09583, 0.1271, 0.2053, 0.2602, 0.2142, 0.2786, 0.09583, 0.3729, 0.05775, 0.2939, 0.3356, 0.07233, 0.2699, 0.2087, 0.2699, 0.2087, 0.3356, 0.07233, 0.2301, 0.2913, 0.25, 0.2958, 0.25, 0.4472, 0.1644, 0.4277, 0.2699, 0.2913, 0.25, 0.2958, 0.2301, 0.2913, 0.2142, 0.2786, 0.2053, 0.2602, 0.2053, 0.2398, 0.2142, 0.2214, 0.2301, 0.2087, 0.25, 0.2042, 0.2699, 0.2087, 0.2858, 0.2214, 0.2947, 0.2398, 0.2947, 0.2602, 0.2858, 0.2786, 0.2947, 0.2398, 0.2947, 0.2602, 0.2947, 0.2602, 0.2947, 0.2398, 0.2142, 0.2786, 0.2053, 0.2602, 0.2053, 0.2602, 0.2142, 0.2786, 0.2858, 0.2214, 0.2947, 0.2398, 0.2947, 0.2398, 0.2858, 0.2214, 0.2301, 0.2913, 0.2142, 0.2786, 0.2142, 0.2786, 0.2301, 0.2913, 0.2699, 0.2087, 0.2858, 0.2214, 0.2858, 0.2214, 0.2699, 0.2087, 0.25, 0.2958, 0.2301, 0.2913, 0.2301, 0.2913, 0.25, 0.2958, 0.25, 0.2042, 0.2699, 0.2087, 0.2699, 0.2087, 0.25, 0.2042, 0.2301, 0.2087, 0.25, 0.2042, 0.25, 0.2042, 0.2301, 0.2087, 0.2699, 0.2913, 0.25, 0.2958, 0.25, 0.2958, 0.2699, 0.2913, 0.2142, 0.2214, 0.2301, 0.2087, 0.2301, 0.2087, 0.2142, 0.2214, 0.2858, 0.2786, 0.2699, 0.2913, 0.2699, 0.2913, 0.2858, 0.2786, 0.2053, 0.2398, 0.2142, 0.2214, 0.2142, 0.2214, 0.2053, 0.2398, 0.2947, 0.2602, 0.2858, 0.2786, 0.2858, 0.2786, 0.2947, 0.2602, 0.25, 0.2958, 0.2699, 0.2913, 0.3356, 0.4277, 0.25, 0.4472, 0.2858, 0.2786, 0.2947, 0.2602, 0.4423, 0.2939, 0.4042, 0.3729, 0.2947, 0.2398, 0.2858, 0.2214, 0.4042, 0.1271, 0.4423, 0.2061, 0.2699, 0.2087, 0.25, 0.2042, 0.25, 0.0528, 0.3356, 0.07233, 0.2301, 0.2087, 0.2142, 0.2214, 0.09583, 0.1271, 0.1644, 0.07233, 0.2053, 0.2398, 0.2053, 0.2602, 0.05775, 0.2939, 0.05775, 0.2061, 0.2142, 0.2786, 0.2301, 0.2913, 0.1644, 0.4277, 0.09583, 0.3729, 0.2053, 0.2398, 0.2053, 0.2602, 0.2053, 0.2602, 0.2053, 0.2398, 0.05775, 0.2061, 0.2053, 0.2398, 0.2053, 0.2398, 0.05775, 0.2061, 0.1644, 0.4277, 0.09583, 0.3729, 0.09583, 0.3729, 0.1644, 0.4277, 0.2053, 0.2602, 0.05775, 0.2939, 0.05775, 0.2939, 0.2053, 0.2602, 0.2142, 0.2786, 0.2301, 0.2913, 0.2301, 0.2913, 0.2142, 0.2786, 0.3356, 0.4277, 0.25, 0.4472, 0.25, 0.4472, 0.3356, 0.4277, 0.09583, 0.3729, 0.2142, 0.2786, 0.2142, 0.2786, 0.09583, 0.3729, 0.25, 0.2958, 0.2699, 0.2913, 0.2699, 0.2913, 0.25, 0.2958, 0.2301, 0.2913, 0.1644, 0.4277, 0.1644, 0.4277, 0.2301, 0.2913, 0.25, 0.4472, 0.25, 0.2958, 0.25, 0.2958, 0.25, 0.4472, 0.4423, 0.2939, 0.4042, 0.3729, 0.4042, 0.3729, 0.4423, 0.2939, 0.2699, 0.2913, 0.3356, 0.4277, 0.3356, 0.4277, 0.2699, 0.2913, 0.2858, 0.2786, 0.2947, 0.2602, 0.2947, 0.2602, 0.2858, 0.2786, 0.4042, 0.3729, 0.2858, 0.2786, 0.2858, 0.2786, 0.4042, 0.3729, 0.4042, 0.1271, 0.4423, 0.2061, 0.4423, 0.2061, 0.4042, 0.1271, 0.2947, 0.2602, 0.4423, 0.2939, 0.4423, 0.2939, 0.2947, 0.2602, 0.2947, 0.2398, 0.2858, 0.2214, 0.2858, 0.2214, 0.2947, 0.2398, 0.4423, 0.2061, 0.2947, 0.2398, 0.2947, 0.2398, 0.4423, 0.2061, 0.25, 0.0528, 0.3356, 0.07233, 0.3356, 0.07233, 0.25, 0.0528, 0.2858, 0.2214, 0.4042, 0.1271, 0.4042, 0.1271, 0.2858, 0.2214, 0.2699, 0.2087, 0.25, 0.2042, 0.25, 0.2042, 0.2699, 0.2087])
me_cylinder_001.materials.append(mat_tyre)
me_cylinder_001.materials.append(mat_chrome)
me_cylinder_001.use_remesh_fix_poles = True
me_cylinder_001.use_remesh_preserve_attributes = False
me_cylinder_001.update()
me_cylinder_002 = bpy.data.meshes.new('Cylinder.002')
me_cylinder_002.from_pydata([(0.0, 1.0, -1.0), (0.0, 1.0, 1.0), (0.4339, 0.901, -1.0), (0.4339, 0.901, 1.0), (0.7818, 0.6235, -1.0), (0.7818, 0.6235, 1.0), (0.9749, 0.2225, -1.0), (0.9749, 0.2225, 1.0), (0.9749, -0.2225, -1.0), (0.9749, -0.2225, 1.0), (0.7818, -0.6235, -1.0), (0.7818, -0.6235, 1.0), (0.4339, -0.901, -1.0), (0.4339, -0.901, 1.0), (-8.742e-08, -1.0, -1.0), (-8.742e-08, -1.0, 1.0), (-0.4339, -0.901, -1.0), (-0.4339, -0.901, 1.0), (-0.7818, -0.6235, -1.0), (-0.7818, -0.6235, 1.0), (-0.9749, -0.2225, -1.0), (-0.9749, -0.2225, 1.0), (-0.9749, 0.2225, -1.0), (-0.9749, 0.2225, 1.0), (-0.7818, 0.6235, -1.0), (-0.7818, 0.6235, 1.0), (-0.4339, 0.901, -1.0), (-0.4339, 0.901, 1.0)], [], [(0, 1, 3, 2), (2, 3, 5, 4), (4, 5, 7, 6), (6, 7, 9, 8), (8, 9, 11, 10), (10, 11, 13, 12), (12, 13, 15, 14), (14, 15, 17, 16), (16, 17, 19, 18), (18, 19, 21, 20), (20, 21, 23, 22), (22, 23, 25, 24), (3, 1, 27, 25, 23, 21, 19, 17, 15, 13, 11, 9, 7, 5), (24, 25, 27, 26), (26, 27, 1, 0), (0, 2, 4, 6, 8, 10, 12, 14, 16, 18, 20, 22, 24, 26)])
_uv = me_cylinder_002.uv_layers.new(name='UVMap')
_uv.uv.foreach_set('vector', [1.0, 0.5, 1.0, 1.0, 0.9286, 1.0, 0.9286, 0.5, 0.9286, 0.5, 0.9286, 1.0, 0.8571, 1.0, 0.8571, 0.5, 0.8571, 0.5, 0.8571, 1.0, 0.7857, 1.0, 0.7857, 0.5, 0.7857, 0.5, 0.7857, 1.0, 0.7143, 1.0, 0.7143, 0.5, 0.7143, 0.5, 0.7143, 1.0, 0.6429, 1.0, 0.6429, 0.5, 0.6429, 0.5, 0.6429, 1.0, 0.5714, 1.0, 0.5714, 0.5, 0.5714, 0.5, 0.5714, 1.0, 0.5, 1.0, 0.5, 0.5, 0.5, 0.5, 0.5, 1.0, 0.4286, 1.0, 0.4286, 0.5, 0.4286, 0.5, 0.4286, 1.0, 0.3571, 1.0, 0.3571, 0.5, 0.3571, 0.5, 0.3571, 1.0, 0.2857, 1.0, 0.2857, 0.5, 0.2857, 0.5, 0.2857, 1.0, 0.2143, 1.0, 0.2143, 0.5, 0.2143, 0.5, 0.2143, 1.0, 0.1429, 1.0, 0.1429, 0.5, 0.3541, 0.4662, 0.25, 0.49, 0.1459, 0.4662, 0.06236, 0.3996, 0.01602, 0.3034, 0.01602, 0.1966, 0.06236, 0.1004, 0.1459, 0.03377, 0.25, 0.01, 0.3541, 0.03377, 0.4376, 0.1004, 0.484, 0.1966, 0.484, 0.3034, 0.4376, 0.3996, 0.1429, 0.5, 0.1429, 1.0, 0.07143, 1.0, 0.07143, 0.5, 0.07143, 0.5, 0.07143, 1.0, -1.341e-07, 1.0, -1.341e-07, 0.5, 0.75, 0.49, 0.8541, 0.4662, 0.9376, 0.3996, 0.984, 0.3034, 0.984, 0.1966, 0.9376, 0.1004, 0.8541, 0.03377, 0.75, 0.01, 0.6459, 0.03377, 0.5624, 0.1004, 0.516, 0.1966, 0.516, 0.3034, 0.5624, 0.3996, 0.6459, 0.4662])
me_cylinder_002.use_remesh_fix_poles = True
me_cylinder_002.use_remesh_preserve_attributes = False
me_cylinder_002.update()
me_cube_003 = bpy.data.meshes.new('Cube.003')
me_cube_003.from_pydata([(-1.0, -1.0, -1.0), (-1.0, -1.0, 1.0), (-1.0, 1.0, -1.0), (-1.0, 1.0, 1.0), (1.0, -1.0, -1.0), (1.0, -1.0, 1.0), (1.0, 1.0, -1.0), (1.0, 1.0, 1.0), (0.352, 1.0, -1.0), (0.352, 1.0, 1.0), (0.352, -1.0, -1.0), (0.352, -1.0, 1.0)], [], [(0, 1, 3, 2), (8, 9, 7, 6), (6, 7, 5, 4), (10, 11, 1, 0), (8, 6, 4, 10), (9, 3, 1, 11), (7, 9, 11, 5), (2, 8, 10, 0), (4, 5, 11, 10), (2, 3, 9, 8)])
_uv = me_cube_003.uv_layers.new(name='UVMap')
_uv.uv.foreach_set('vector', [0.375, 0.0, 0.625, 0.0, 0.625, 0.25, 0.375, 0.25, 0.375, 0.419, 0.625, 0.419, 0.625, 0.5, 0.375, 0.5, 0.375, 0.5, 0.625, 0.5, 0.625, 0.75, 0.375, 0.75, 0.375, 0.831, 0.625, 0.831, 0.625, 1.0, 0.375, 1.0, 0.294, 0.5, 0.375, 0.5, 0.375, 0.75, 0.294, 0.75, 0.706, 0.5, 0.875, 0.5, 0.875, 0.75, 0.706, 0.75, 0.625, 0.5, 0.706, 0.5, 0.706, 0.75, 0.625, 0.75, 0.125, 0.5, 0.294, 0.5, 0.294, 0.75, 0.125, 0.75, 0.375, 0.75, 0.625, 0.75, 0.625, 0.831, 0.375, 0.831, 0.375, 0.25, 0.625, 0.25, 0.625, 0.419, 0.375, 0.419])
me_cube_003.materials.append(mat_indicator)
me_cube_003.use_remesh_fix_poles = True
me_cube_003.use_remesh_preserve_attributes = False
me_cube_003.update()
me_cube_004 = bpy.data.meshes.new('Cube.004')
me_cube_004.from_pydata([(-1.0, -1.0, -1.0), (-1.0, -1.0, 1.0), (-1.0, 1.0, -1.0), (-1.0, 1.0, 1.0), (1.0, -1.0, -1.0), (1.0, -1.0, 1.0), (1.0, 1.0, -1.0), (1.0, 1.0, 1.0), (0.352, 1.0, -1.0), (0.352, 1.0, 1.0), (0.352, -1.0, -1.0), (0.352, -1.0, 1.0)], [], [(0, 1, 3, 2), (8, 9, 7, 6), (6, 7, 5, 4), (10, 11, 1, 0), (8, 6, 4, 10), (9, 3, 1, 11), (7, 9, 11, 5), (2, 8, 10, 0), (4, 5, 11, 10), (2, 3, 9, 8)])
_uv = me_cube_004.uv_layers.new(name='UVMap')
_uv.uv.foreach_set('vector', [0.375, 0.0, 0.625, 0.0, 0.625, 0.25, 0.375, 0.25, 0.375, 0.419, 0.625, 0.419, 0.625, 0.5, 0.375, 0.5, 0.375, 0.5, 0.625, 0.5, 0.625, 0.75, 0.375, 0.75, 0.375, 0.831, 0.625, 0.831, 0.625, 1.0, 0.375, 1.0, 0.294, 0.5, 0.375, 0.5, 0.375, 0.75, 0.294, 0.75, 0.706, 0.5, 0.875, 0.5, 0.875, 0.75, 0.706, 0.75, 0.625, 0.5, 0.706, 0.5, 0.706, 0.75, 0.625, 0.75, 0.125, 0.5, 0.294, 0.5, 0.294, 0.75, 0.125, 0.75, 0.375, 0.75, 0.625, 0.75, 0.625, 0.831, 0.375, 0.831, 0.375, 0.25, 0.625, 0.25, 0.625, 0.419, 0.375, 0.419])
me_cube_004.materials.append(mat_mirror)
me_cube_004.use_remesh_fix_poles = True
me_cube_004.use_remesh_preserve_attributes = False
me_cube_004.update()
me_cube_005 = bpy.data.meshes.new('Cube.005')
me_cube_005.from_pydata([(-1.0, -1.0, -1.0), (-1.0, -1.0, 1.0), (-1.0, 1.0, -1.0), (-1.0, 1.0, 1.0), (1.0, -1.0, -1.0), (1.0, -1.0, 1.0), (1.0, 1.0, -1.0), (1.0, 1.0, 1.0), (0.352, 1.0, -1.0), (0.352, 1.0, 1.0), (0.352, -1.0, -1.0), (0.352, -1.0, 1.0)], [], [(0, 1, 3, 2), (8, 9, 7, 6), (6, 7, 5, 4), (10, 11, 1, 0), (8, 6, 4, 10), (9, 3, 1, 11), (7, 9, 11, 5), (2, 8, 10, 0), (4, 5, 11, 10), (2, 3, 9, 8)])
_uv = me_cube_005.uv_layers.new(name='UVMap')
_uv.uv.foreach_set('vector', [0.375, 0.0, 0.625, 0.0, 0.625, 0.25, 0.375, 0.25, 0.375, 0.419, 0.625, 0.419, 0.625, 0.5, 0.375, 0.5, 0.375, 0.5, 0.625, 0.5, 0.625, 0.75, 0.375, 0.75, 0.375, 0.831, 0.625, 0.831, 0.625, 1.0, 0.375, 1.0, 0.294, 0.5, 0.375, 0.5, 0.375, 0.75, 0.294, 0.75, 0.706, 0.5, 0.875, 0.5, 0.875, 0.75, 0.706, 0.75, 0.625, 0.5, 0.706, 0.5, 0.706, 0.75, 0.625, 0.75, 0.125, 0.5, 0.294, 0.5, 0.294, 0.75, 0.125, 0.75, 0.375, 0.75, 0.625, 0.75, 0.625, 0.831, 0.375, 0.831, 0.375, 0.25, 0.625, 0.25, 0.625, 0.419, 0.375, 0.419])
me_cube_005.use_remesh_fix_poles = True
me_cube_005.use_remesh_preserve_attributes = False
me_cube_005.update()
me_cylinder_004 = bpy.data.meshes.new('Cylinder.004')
me_cylinder_004.from_pydata([(0.0, 1.0, -1.0), (0.0, 0.8216, 1.0), (0.4339, 0.901, -1.0), (0.3565, 0.7403, 1.0), (0.7818, 0.6235, -1.0), (0.6424, 0.5123, 1.0), (0.9749, 0.2225, -1.0), (0.801, 0.1828, 1.0), (0.9749, -0.2225, -1.0), (0.801, -0.1828, 1.0), (0.7818, -0.6235, -1.0), (0.6424, -0.5123, 1.0), (0.4339, -0.901, -1.0), (0.3565, -0.7403, 1.0), (-8.742e-08, -1.0, -1.0), (-7.652e-08, -0.8216, 1.0), (-0.4339, -0.901, -1.0), (-0.3565, -0.7403, 1.0), (-0.7818, -0.6235, -1.0), (-0.6424, -0.5123, 1.0), (-0.9749, -0.2225, -1.0), (-0.801, -0.1828, 1.0), (-0.9749, 0.2225, -1.0), (-0.801, 0.1828, 1.0), (-0.7818, 0.6235, -1.0), (-0.6424, 0.5123, 1.0), (-0.4339, 0.901, -1.0), (-0.3565, 0.7403, 1.0), (0.4339, 0.901, 1.0), (0.0, 1.0, 1.0), (0.7818, 0.6235, 1.0), (0.9749, 0.2225, 1.0), (0.9749, -0.2225, 1.0), (0.7818, -0.6235, 1.0), (0.4339, -0.901, 1.0), (-8.742e-08, -1.0, 1.0), (-0.4339, -0.901, 1.0), (-0.7818, -0.6235, 1.0), (-0.9749, -0.2225, 1.0), (-0.9749, 0.2225, 1.0), (-0.7818, 0.6235, 1.0), (-0.4339, 0.901, 1.0), (0.08285, 0.172, 0.6119), (0.0, 0.1909, 0.6119), (0.1493, 0.1191, 0.6119), (0.1862, 0.04249, 0.6119), (0.1862, -0.04249, 0.6119), (0.1493, -0.1191, 0.6119), (0.08285, -0.172, 0.6119), (-2.35e-08, -0.1909, 0.6119), (-0.08285, -0.172, 0.6119), (-0.1493, -0.1191, 0.6119), (-0.1862, -0.04249, 0.6119), (-0.1862, 0.04249, 0.6119), (-0.1493, 0.1191, 0.6119), (-0.08285, 0.172, 0.6119), (0.3565, 0.7403, 0.6119), (0.0, 0.8216, 0.6119), (0.6424, 0.5123, 0.6119), (0.801, 0.1828, 0.6119), (0.801, -0.1828, 0.6119), (0.6424, -0.5123, 0.6119), (0.3565, -0.7403, 0.6119), (-7.652e-08, -0.8216, 0.6119), (-0.3565, -0.7403, 0.6119), (-0.6424, -0.5123, 0.6119), (-0.801, -0.1828, 0.6119), (-0.801, 0.1828, 0.6119), (-0.6424, 0.5123, 0.6119), (-0.3565, 0.7403, 0.6119), (0.08285, 0.172, 0.8711), (0.0, 0.1909, 0.8711), (0.1493, 0.1191, 0.8711), (0.1862, 0.04249, 0.8711), (0.1862, -0.04249, 0.8711), (0.1493, -0.1191, 0.8711), (0.08285, -0.172, 0.8711), (-2.35e-08, -0.1909, 0.8711), (-0.08285, -0.172, 0.8711), (-0.1493, -0.1191, 0.8711), (-0.1862, -0.04249, 0.8711), (-0.1862, 0.04249, 0.8711), (-0.1493, 0.1191, 0.8711), (-0.08285, 0.172, 0.8711), (0.3565, 0.7403, 0.1702), (-1.776e-15, 0.8216, 0.1702), (0.801, 0.1828, 0.1702), (0.6424, 0.5123, 0.1702), (0.6424, -0.5123, 0.1702), (0.801, -0.1828, 0.1702), (-7.652e-08, -0.8216, 0.1702), (0.3565, -0.7403, 0.1702), (-0.6424, -0.5123, 0.1702), (-0.3565, -0.7403, 0.1702), (-0.801, 0.1828, 0.1702), (-0.801, -0.1828, 0.1702), (-0.3565, 0.7403, 0.1702), (-0.6424, 0.5123, 0.1702), (0.08285, 0.172, 0.1702), (-1.776e-15, 0.1909, 0.1702), (0.1862, 0.04249, 0.1702), (0.1493, 0.1191, 0.1702), (0.1493, -0.1191, 0.1702), (0.1862, -0.04249, 0.1702), (-2.35e-08, -0.1909, 0.1702), (0.08285, -0.172, 0.1702), (-0.1493, -0.1191, 0.1702), (-0.08285, -0.172, 0.1702), (-0.1862, 0.04249, 0.1702), (-0.1862, -0.04249, 0.1702), (-0.08285, 0.172, 0.1702), (-0.1493, 0.1191, 0.1702)], [], [(0, 29, 28, 2), (2, 28, 30, 4), (4, 30, 31, 6), (6, 31, 32, 8), (8, 32, 33, 10), (10, 33, 34, 12), (12, 34, 35, 14), (14, 35, 36, 16), (16, 36, 37, 18), (18, 37, 38, 20), (20, 38, 39, 22), (22, 39, 40, 24), (17, 15, 63, 64), (24, 40, 41, 26), (26, 41, 29, 0), (0, 2, 4, 6, 8, 10, 12, 14, 16, 18, 20, 22, 24, 26), (1, 3, 28, 29), (3, 5, 30, 28), (5, 7, 31, 30), (7, 9, 32, 31), (9, 11, 33, 32), (11, 13, 34, 33), (13, 15, 35, 34), (15, 17, 36, 35), (17, 19, 37, 36), (19, 21, 38, 37), (21, 23, 39, 38), (23, 25, 40, 39), (25, 27, 41, 40), (27, 1, 29, 41), (53, 52, 80, 81), (3, 1, 57, 56), (19, 17, 64, 65), (5, 3, 56, 58), (21, 19, 65, 66), (7, 5, 58, 59), (23, 21, 66, 67), (9, 7, 59, 60), (25, 23, 67, 68), (11, 9, 60, 61), (27, 25, 68, 69), (13, 11, 61, 62), (1, 27, 69, 57), (15, 13, 62, 63), (51, 65, 92, 106), (42, 44, 58, 56), (67, 66, 95, 94), (45, 46, 60, 59), (64, 50, 107, 93), (47, 48, 62, 61), (50, 51, 106, 107), (49, 50, 64, 63), (49, 63, 90, 104), (51, 52, 66, 65), (65, 64, 93, 92), (53, 54, 68, 67), (62, 48, 105, 91), (55, 43, 57, 69), (70, 71, 83, 82, 81, 80, 79, 78, 77, 76, 75, 74, 73, 72), (46, 45, 73, 74), (54, 53, 81, 82), (47, 46, 74, 75), (55, 54, 82, 83), (48, 47, 75, 76), (43, 55, 83, 71), (49, 48, 76, 77), (50, 49, 77, 78), (42, 43, 71, 70), (51, 50, 78, 79), (44, 42, 70, 72), (52, 51, 79, 80), (45, 44, 72, 73), (99, 98, 84, 85), (101, 100, 86, 87), (103, 102, 88, 89), (105, 104, 90, 91), (107, 106, 92, 93), (109, 108, 94, 95), (111, 110, 96, 97), (52, 53, 108, 109), (66, 52, 109, 95), (69, 68, 97, 96), (53, 67, 94, 108), (54, 55, 110, 111), (56, 57, 85, 84), (68, 54, 111, 97), (43, 42, 98, 99), (55, 69, 96, 110), (57, 43, 99, 85), (59, 58, 87, 86), (42, 56, 84, 98), (44, 45, 100, 101), (58, 44, 101, 87), (61, 60, 89, 88), (45, 59, 86, 100), (46, 47, 102, 103), (60, 46, 103, 89), (63, 62, 91, 90), (47, 61, 88, 102), (48, 49, 104, 105)])
_uv = me_cylinder_004.uv_layers.new(name='UVMap')
_uv.uv.foreach_set('vector', [1.0, 0.5, 1.0, 1.0, 0.9286, 1.0, 0.9286, 0.5, 0.9286, 0.5, 0.9286, 1.0, 0.8571, 1.0, 0.8571, 0.5, 0.8571, 0.5, 0.8571, 1.0, 0.7857, 1.0, 0.7857, 0.5, 0.7857, 0.5, 0.7857, 1.0, 0.7143, 1.0, 0.7143, 0.5, 0.7143, 0.5, 0.7143, 1.0, 0.6429, 1.0, 0.6429, 0.5, 0.6429, 0.5, 0.6429, 1.0, 0.5714, 1.0, 0.5714, 0.5, 0.5714, 0.5, 0.5714, 1.0, 0.5, 1.0, 0.5, 0.5, 0.5, 0.5, 0.5, 1.0, 0.4286, 1.0, 0.4286, 0.5, 0.4286, 0.5, 0.4286, 1.0, 0.3571, 1.0, 0.3571, 0.5, 0.3571, 0.5, 0.3571, 1.0, 0.2857, 1.0, 0.2857, 0.5, 0.2857, 0.5, 0.2857, 1.0, 0.2143, 1.0, 0.2143, 0.5, 0.2143, 0.5, 0.2143, 1.0, 0.1429, 1.0, 0.1429, 0.5, 0.1644, 0.07233, 0.25, 0.0528, 0.25, 0.0528, 0.1644, 0.07233, 0.1429, 0.5, 0.1429, 1.0, 0.07143, 1.0, 0.07143, 0.5, 0.07143, 0.5, 0.07143, 1.0, -1.341e-07, 1.0, -1.341e-07, 0.5, 0.75, 0.49, 0.8541, 0.4662, 0.9376, 0.3996, 0.984, 0.3034, 0.984, 0.1966, 0.9376, 0.1004, 0.8541, 0.03377, 0.75, 0.01, 0.6459, 0.03377, 0.5624, 0.1004, 0.516, 0.1966, 0.516, 0.3034, 0.5624, 0.3996, 0.6459, 0.4662, 0.25, 0.4472, 0.3356, 0.4277, 0.3541, 0.4662, 0.25, 0.49, 0.3356, 0.4277, 0.4042, 0.3729, 0.4376, 0.3996, 0.3541, 0.4662, 0.4042, 0.3729, 0.4423, 0.2939, 0.484, 0.3034, 0.4376, 0.3996, 0.4423, 0.2939, 0.4423, 0.2061, 0.484, 0.1966, 0.484, 0.3034, 0.4423, 0.2061, 0.4042, 0.1271, 0.4376, 0.1004, 0.484, 0.1966, 0.4042, 0.1271, 0.3356, 0.07233, 0.3541, 0.03377, 0.4376, 0.1004, 0.3356, 0.07233, 0.25, 0.0528, 0.25, 0.01, 0.3541, 0.03377, 0.25, 0.0528, 0.1644, 0.07233, 0.1459, 0.03377, 0.25, 0.01, 0.1644, 0.07233, 0.09583, 0.1271, 0.06236, 0.1004, 0.1459, 0.03377, 0.09583, 0.1271, 0.05775, 0.2061, 0.01602, 0.1966, 0.06236, 0.1004, 0.05775, 0.2061, 0.05775, 0.2939, 0.01602, 0.3034, 0.01602, 0.1966, 0.05775, 0.2939, 0.09583, 0.3729, 0.06236, 0.3996, 0.01602, 0.3034, 0.09583, 0.3729, 0.1644, 0.4277, 0.1459, 0.4662, 0.06236, 0.3996, 0.1644, 0.4277, 0.25, 0.4472, 0.25, 0.49, 0.1459, 0.4662, 0.2053, 0.2602, 0.2053, 0.2398, 0.2053, 0.2398, 0.2053, 0.2602, 0.3356, 0.4277, 0.25, 0.4472, 0.25, 0.4472, 0.3356, 0.4277, 0.09583, 0.1271, 0.1644, 0.07233, 0.1644, 0.07233, 0.09583, 0.1271, 0.4042, 0.3729, 0.3356, 0.4277, 0.3356, 0.4277, 0.4042, 0.3729, 0.05775, 0.2061, 0.09583, 0.1271, 0.09583, 0.1271, 0.05775, 0.2061, 0.4423, 0.2939, 0.4042, 0.3729, 0.4042, 0.3729, 0.4423, 0.2939, 0.05775, 0.2939, 0.05775, 0.2061, 0.05775, 0.2061, 0.05775, 0.2939, 0.4423, 0.2061, 0.4423, 0.2939, 0.4423, 0.2939, 0.4423, 0.2061, 0.09583, 0.3729, 0.05775, 0.2939, 0.05775, 0.2939, 0.09583, 0.3729, 0.4042, 0.1271, 0.4423, 0.2061, 0.4423, 0.2061, 0.4042, 0.1271, 0.1644, 0.4277, 0.09583, 0.3729, 0.09583, 0.3729, 0.1644, 0.4277, 0.3356, 0.07233, 0.4042, 0.1271, 0.4042, 0.1271, 0.3356, 0.07233, 0.25, 0.4472, 0.1644, 0.4277, 0.1644, 0.4277, 0.25, 0.4472, 0.25, 0.0528, 0.3356, 0.07233, 0.3356, 0.07233, 0.25, 0.0528, 0.2142, 0.2214, 0.09583, 0.1271, 0.09583, 0.1271, 0.2142, 0.2214, 0.2699, 0.2913, 0.2858, 0.2786, 0.4042, 0.3729, 0.3356, 0.4277, 0.05775, 0.2939, 0.05775, 0.2061, 0.05775, 0.2061, 0.05775, 0.2939, 0.2947, 0.2602, 0.2947, 0.2398, 0.4423, 0.2061, 0.4423, 0.2939, 0.1644, 0.07233, 0.2301, 0.2087, 0.2301, 0.2087, 0.1644, 0.07233, 0.2858, 0.2214, 0.2699, 0.2087, 0.3356, 0.07233, 0.4042, 0.1271, 0.2301, 0.2087, 0.2142, 0.2214, 0.2142, 0.2214, 0.2301, 0.2087, 0.25, 0.2042, 0.2301, 0.2087, 0.1644, 0.07233, 0.25, 0.0528, 0.25, 0.2042, 0.25, 0.0528, 0.25, 0.0528, 0.25, 0.2042, 0.2142, 0.2214, 0.2053, 0.2398, 0.05775, 0.2061, 0.09583, 0.1271, 0.09583, 0.1271, 0.1644, 0.07233, 0.1644, 0.07233, 0.09583, 0.1271, 0.2053, 0.2602, 0.2142, 0.2786, 0.09583, 0.3729, 0.05775, 0.2939, 0.3356, 0.07233, 0.2699, 0.2087, 0.2699, 0.2087, 0.3356, 0.07233, 0.2301, 0.2913, 0.25, 0.2958, 0.25, 0.4472, 0.1644, 0.4277, 0.2699, 0.2913, 0.25, 0.2958, 0.2301, 0.2913, 0.2142, 0.2786, 0.2053, 0.2602, 0.2053, 0.2398, 0.2142, 0.2214, 0.2301, 0.2087, 0.25, 0.2042, 0.2699, 0.2087, 0.2858, 0.2214, 0.2947, 0.2398, 0.2947, 0.2602, 0.2858, 0.2786, 0.2947, 0.2398, 0.2947, 0.2602, 0.2947, 0.2602, 0.2947, 0.2398, 0.2142, 0.2786, 0.2053, 0.2602, 0.2053, 0.2602, 0.2142, 0.2786, 0.2858, 0.2214, 0.2947, 0.2398, 0.2947, 0.2398, 0.2858, 0.2214, 0.2301, 0.2913, 0.2142, 0.2786, 0.2142, 0.2786, 0.2301, 0.2913, 0.2699, 0.2087, 0.2858, 0.2214, 0.2858, 0.2214, 0.2699, 0.2087, 0.25, 0.2958, 0.2301, 0.2913, 0.2301, 0.2913, 0.25, 0.2958, 0.25, 0.2042, 0.2699, 0.2087, 0.2699, 0.2087, 0.25, 0.2042, 0.2301, 0.2087, 0.25, 0.2042, 0.25, 0.2042, 0.2301, 0.2087, 0.2699, 0.2913, 0.25, 0.2958, 0.25, 0.2958, 0.2699, 0.2913, 0.2142, 0.2214, 0.2301, 0.2087, 0.2301, 0.2087, 0.2142, 0.2214, 0.2858, 0.2786, 0.2699, 0.2913, 0.2699, 0.2913, 0.2858, 0.2786, 0.2053, 0.2398, 0.2142, 0.2214, 0.2142, 0.2214, 0.2053, 0.2398, 0.2947, 0.2602, 0.2858, 0.2786, 0.2858, 0.2786, 0.2947, 0.2602, 0.25, 0.2958, 0.2699, 0.2913, 0.3356, 0.4277, 0.25, 0.4472, 0.2858, 0.2786, 0.2947, 0.2602, 0.4423, 0.2939, 0.4042, 0.3729, 0.2947, 0.2398, 0.2858, 0.2214, 0.4042, 0.1271, 0.4423, 0.2061, 0.2699, 0.2087, 0.25, 0.2042, 0.25, 0.0528, 0.3356, 0.07233, 0.2301, 0.2087, 0.2142, 0.2214, 0.09583, 0.1271, 0.1644, 0.07233, 0.2053, 0.2398, 0.2053, 0.2602, 0.05775, 0.2939, 0.05775, 0.2061, 0.2142, 0.2786, 0.2301, 0.2913, 0.1644, 0.4277, 0.09583, 0.3729, 0.2053, 0.2398, 0.2053, 0.2602, 0.2053, 0.2602, 0.2053, 0.2398, 0.05775, 0.2061, 0.2053, 0.2398, 0.2053, 0.2398, 0.05775, 0.2061, 0.1644, 0.4277, 0.09583, 0.3729, 0.09583, 0.3729, 0.1644, 0.4277, 0.2053, 0.2602, 0.05775, 0.2939, 0.05775, 0.2939, 0.2053, 0.2602, 0.2142, 0.2786, 0.2301, 0.2913, 0.2301, 0.2913, 0.2142, 0.2786, 0.3356, 0.4277, 0.25, 0.4472, 0.25, 0.4472, 0.3356, 0.4277, 0.09583, 0.3729, 0.2142, 0.2786, 0.2142, 0.2786, 0.09583, 0.3729, 0.25, 0.2958, 0.2699, 0.2913, 0.2699, 0.2913, 0.25, 0.2958, 0.2301, 0.2913, 0.1644, 0.4277, 0.1644, 0.4277, 0.2301, 0.2913, 0.25, 0.4472, 0.25, 0.2958, 0.25, 0.2958, 0.25, 0.4472, 0.4423, 0.2939, 0.4042, 0.3729, 0.4042, 0.3729, 0.4423, 0.2939, 0.2699, 0.2913, 0.3356, 0.4277, 0.3356, 0.4277, 0.2699, 0.2913, 0.2858, 0.2786, 0.2947, 0.2602, 0.2947, 0.2602, 0.2858, 0.2786, 0.4042, 0.3729, 0.2858, 0.2786, 0.2858, 0.2786, 0.4042, 0.3729, 0.4042, 0.1271, 0.4423, 0.2061, 0.4423, 0.2061, 0.4042, 0.1271, 0.2947, 0.2602, 0.4423, 0.2939, 0.4423, 0.2939, 0.2947, 0.2602, 0.2947, 0.2398, 0.2858, 0.2214, 0.2858, 0.2214, 0.2947, 0.2398, 0.4423, 0.2061, 0.2947, 0.2398, 0.2947, 0.2398, 0.4423, 0.2061, 0.25, 0.0528, 0.3356, 0.07233, 0.3356, 0.07233, 0.25, 0.0528, 0.2858, 0.2214, 0.4042, 0.1271, 0.4042, 0.1271, 0.2858, 0.2214, 0.2699, 0.2087, 0.25, 0.2042, 0.25, 0.2042, 0.2699, 0.2087])
me_cylinder_004.materials.append(mat_tyre)
me_cylinder_004.materials.append(mat_mirror)
me_cylinder_004.use_remesh_fix_poles = True
me_cylinder_004.use_remesh_preserve_attributes = False
me_cylinder_004.update()

# ---- objects
ob_cube = bpy.data.objects.new('Cube', me_cube_002)
ob_cylinder = bpy.data.objects.new('Cylinder', me_cylinder)
ob_cylinder_001 = bpy.data.objects.new('Cylinder.001', me_cylinder_001)
ob_cylinder_002 = bpy.data.objects.new('Cylinder.002', me_cylinder_002)
ob_cube_001 = bpy.data.objects.new('Cube.001', me_cube_003)
ob_cube_002 = bpy.data.objects.new('Cube.002', me_cube_004)
ob_cube_003 = bpy.data.objects.new('Cube.003', me_cube_005)
ob_cylinder_003 = bpy.data.objects.new('Cylinder.003', me_cylinder_004)

# ---- transforms, parenting, visibility, modifiers, constraints
ob_cube.location = (0.1463, 2.542, 1.02)
_m = ob_cube.modifiers.new('BTool_Cylinder', 'BOOLEAN')
_m.object = ob_cylinder
_m = ob_cube.modifiers.new('BTool_Cylinder.002', 'BOOLEAN')
_m.object = ob_cylinder_002
ob_cylinder.location = (2.208, -0.443, 0.1947)
ob_cylinder.rotation_euler = (-0.0, 1.571, 0.0)
ob_cylinder.scale = (1.466, 1.466, 1.466)
ob_cylinder.hide_render = True
ob_cylinder.visible_camera = False
ob_cylinder.visible_diffuse = False
ob_cylinder.visible_glossy = False
ob_cylinder.visible_transmission = False
ob_cylinder.visible_volume_scatter = False
ob_cylinder.display_type = 'BOUNDS'
_m = ob_cylinder.modifiers.new('Mirror', 'MIRROR')
_m.mirror_object = ob_cube
ob_cylinder_001.location = (2.419, -0.442, 0.05891)
ob_cylinder_001.rotation_euler = (-0.0, 1.571, 0.0)
ob_cylinder_001.scale = (1.247, 1.247, 0.676)
_m = ob_cylinder_001.modifiers.new('Mirror', 'MIRROR')
_m.mirror_object = ob_cube
ob_cylinder_002.location = (2.208, 8.977, 0.1947)
ob_cylinder_002.rotation_euler = (-0.0, 1.571, 0.0)
ob_cylinder_002.scale = (1.466, 1.466, 1.466)
ob_cylinder_002.hide_render = True
ob_cylinder_002.visible_camera = False
ob_cylinder_002.visible_diffuse = False
ob_cylinder_002.visible_glossy = False
ob_cylinder_002.visible_transmission = False
ob_cylinder_002.visible_volume_scatter = False
ob_cylinder_002.display_type = 'BOUNDS'
_m = ob_cylinder_002.modifiers.new('Mirror', 'MIRROR')
_m.mirror_object = ob_cube
ob_cube_001.location = (2.062, -4.002, 1.504)
ob_cube_001.rotation_euler = (4.712, -0.0, 0.0)
ob_cube_001.scale = (1.0, 0.3395, -0.2031)
_m = ob_cube_001.modifiers.new('Mirror', 'MIRROR')
_m.mirror_object = ob_cube
ob_cube_002.location = (2.976, 1.946, 2.069)
ob_cube_002.rotation_euler = (4.712, -0.0, 0.0)
ob_cube_002.scale = (1.0, 0.3395, -0.05546)
_m = ob_cube_002.modifiers.new('Mirror', 'MIRROR')
_m.mirror_object = ob_cube
ob_cube_003.location = (0.1604, -4.213, 0.2781)
ob_cube_003.rotation_euler = (4.712, -0.0, 0.0)
ob_cube_003.scale = (1.0, 0.3395, -0.2031)
_m = ob_cube_003.modifiers.new('Mirror', 'MIRROR')
_m.mirror_object = ob_cube
ob_cylinder_003.location = (2.419, 9.001, 0.05891)
ob_cylinder_003.rotation_euler = (-0.0, 1.571, 0.0)
ob_cylinder_003.scale = (1.247, 1.247, 0.676)
_m = ob_cylinder_003.modifiers.new('Mirror', 'MIRROR')
_m.mirror_object = ob_cube

# ---- collection membership
col_collection.objects.link(ob_cube)
col_collection.objects.link(ob_cylinder)
col_collection.objects.link(ob_cylinder_001)
col_collection.objects.link(ob_cylinder_002)
col_collection.objects.link(ob_cube_001)
col_collection.objects.link(ob_cube_002)
col_collection.objects.link(ob_cube_003)
col_collection.objects.link(ob_cylinder_003)

# ---- scene / render settings (as saved in the file)
scene.frame_start = 1; scene.frame_end = 250; scene.frame_set(1)
scene.render.engine = 'BLENDER_EEVEE_NEXT'
scene.cycles.sampling_pattern = 'TABULATED_SOBOL'
scene.cycles.use_light_tree = False
scene.view_settings.view_transform = 'Filmic'
bpy.context.view_layer.update()

# ---- added for rendering (the .blend has no active camera and no usable light): camera, sun
cam_auto = bpy.data.cameras.new('AutoCamera')
cam_auto.lens = 50.0
cam_auto.sensor_width = 36.0
cam_auto.clip_end = 1000.0
ob_auto_camera = bpy.data.objects.new('AutoCamera', cam_auto)
scene.collection.objects.link(ob_auto_camera)
ob_auto_camera.location = (17.7169, -17.228, 15.5547)
ob_auto_camera.rotation_euler = (1.09748, -7.21219e-08, 0.694738)
scene.camera = ob_auto_camera
light_auto_sun = bpy.data.lights.new('AutoSun', 'SUN')
light_auto_sun.energy = 3.0
light_auto_sun.angle = 0.0523599
ob_auto_sun = bpy.data.objects.new('AutoSun', light_auto_sun)
scene.collection.objects.link(ob_auto_sun)
ob_auto_sun.rotation_euler = (0.872665, 0.174533, 0.523599)
bpy.context.view_layer.update()
